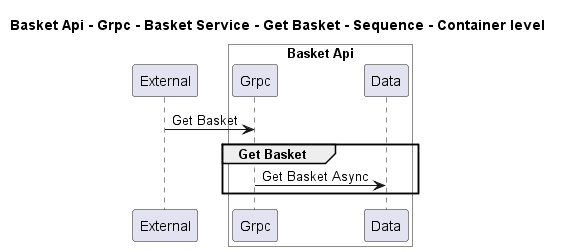

The diagram above was rendered by PlantUML. Its source (embedded in the PNG):
@startuml
!pragma layout smetana

title Basket Api - Grpc - Basket Service - Get Basket - Sequence - Container level

participant "External" as C4InterFlow.SoftwareSystems.ExternalSystem

box "Basket Api" #White
    participant "Grpc" as dotnet.eShop.Architecture.SoftwareSystems.BasketApi.Containers.Grpc
    participant "Data" as dotnet.eShop.Architecture.SoftwareSystems.BasketApi.Containers.Data
end box


C4InterFlow.SoftwareSystems.ExternalSystem -> dotnet.eShop.Architecture.SoftwareSystems.BasketApi.Containers.Grpc : Get Basket
group Get Basket
dotnet.eShop.Architecture.SoftwareSystems.BasketApi.Containers.Grpc -> dotnet.eShop.Architecture.SoftwareSystems.BasketApi.Containers.Data : Get Basket Async
end


@enduml